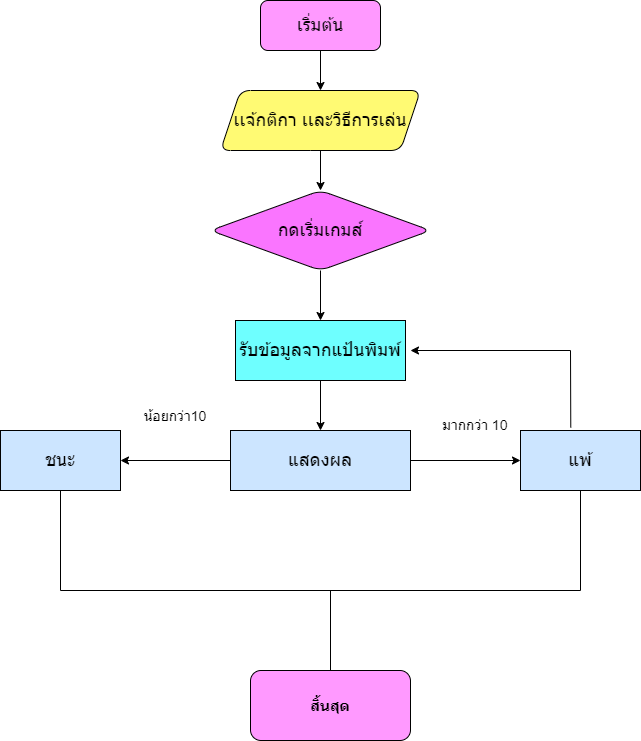

The diagram above was exported from draw.io. Its source (the exported page's mxGraphModel, read from the mxfile embedded in the PNG):
<mxGraphModel dx="1578" dy="804" grid="1" gridSize="10" guides="1" tooltips="1" connect="1" arrows="1" fold="1" page="1" pageScale="1" pageWidth="827" pageHeight="1169" math="0" shadow="0">
  <root>
    <mxCell id="0" />
    <mxCell id="1" parent="0" />
    <mxCell id="ieZYi29dR5ZBG11HQ0zJ-7" value="" style="edgeStyle=orthogonalEdgeStyle;rounded=0;orthogonalLoop=1;jettySize=auto;html=1;fontSize=18;" edge="1" parent="1" source="ieZYi29dR5ZBG11HQ0zJ-1" target="ieZYi29dR5ZBG11HQ0zJ-6">
      <mxGeometry relative="1" as="geometry" />
    </mxCell>
    <mxCell id="ieZYi29dR5ZBG11HQ0zJ-1" value="&lt;font style=&quot;font-size: 18px;&quot;&gt;เริ่มต้น&lt;/font&gt;" style="rounded=1;whiteSpace=wrap;html=1;fillColor=#FF99FF;" vertex="1" parent="1">
      <mxGeometry x="490" y="40" width="120" height="50" as="geometry" />
    </mxCell>
    <mxCell id="ieZYi29dR5ZBG11HQ0zJ-2" style="edgeStyle=orthogonalEdgeStyle;rounded=0;orthogonalLoop=1;jettySize=auto;html=1;exitX=0.5;exitY=1;exitDx=0;exitDy=0;fontSize=18;" edge="1" parent="1" source="ieZYi29dR5ZBG11HQ0zJ-1" target="ieZYi29dR5ZBG11HQ0zJ-1">
      <mxGeometry relative="1" as="geometry" />
    </mxCell>
    <mxCell id="ieZYi29dR5ZBG11HQ0zJ-10" value="" style="edgeStyle=orthogonalEdgeStyle;rounded=0;orthogonalLoop=1;jettySize=auto;html=1;fontSize=18;" edge="1" parent="1" source="ieZYi29dR5ZBG11HQ0zJ-6" target="ieZYi29dR5ZBG11HQ0zJ-9">
      <mxGeometry relative="1" as="geometry" />
    </mxCell>
    <mxCell id="ieZYi29dR5ZBG11HQ0zJ-6" value="&lt;font style=&quot;font-size: 18px;&quot;&gt;เเจ้กติกา เเละวิธีการเล่น&lt;/font&gt;" style="shape=parallelogram;perimeter=parallelogramPerimeter;whiteSpace=wrap;html=1;fixedSize=1;fillColor=#FFFA73;rounded=1;" vertex="1" parent="1">
      <mxGeometry x="450" y="130" width="200" height="60" as="geometry" />
    </mxCell>
    <mxCell id="ieZYi29dR5ZBG11HQ0zJ-22" value="" style="edgeStyle=orthogonalEdgeStyle;rounded=0;orthogonalLoop=1;jettySize=auto;html=1;fontSize=18;" edge="1" parent="1" source="ieZYi29dR5ZBG11HQ0zJ-9" target="ieZYi29dR5ZBG11HQ0zJ-16">
      <mxGeometry relative="1" as="geometry" />
    </mxCell>
    <mxCell id="ieZYi29dR5ZBG11HQ0zJ-9" value="&lt;font style=&quot;font-size: 18px;&quot;&gt;กดเริ่มเกมส์&lt;/font&gt;" style="rhombus;whiteSpace=wrap;html=1;fillColor=#FA75FF;rounded=1;" vertex="1" parent="1">
      <mxGeometry x="440" y="230" width="220" height="80" as="geometry" />
    </mxCell>
    <mxCell id="ieZYi29dR5ZBG11HQ0zJ-21" value="" style="edgeStyle=orthogonalEdgeStyle;rounded=0;orthogonalLoop=1;jettySize=auto;html=1;fontSize=18;" edge="1" parent="1" source="ieZYi29dR5ZBG11HQ0zJ-16" target="ieZYi29dR5ZBG11HQ0zJ-20">
      <mxGeometry relative="1" as="geometry" />
    </mxCell>
    <mxCell id="ieZYi29dR5ZBG11HQ0zJ-16" value="รับข้อมูลจากแป้นพิมพ์" style="rounded=0;whiteSpace=wrap;html=1;fontSize=18;fillColor=#6EFFFF;" vertex="1" parent="1">
      <mxGeometry x="465" y="360" width="170" height="60" as="geometry" />
    </mxCell>
    <mxCell id="ieZYi29dR5ZBG11HQ0zJ-24" value="" style="edgeStyle=orthogonalEdgeStyle;rounded=0;orthogonalLoop=1;jettySize=auto;html=1;fontSize=18;" edge="1" parent="1" source="ieZYi29dR5ZBG11HQ0zJ-20" target="ieZYi29dR5ZBG11HQ0zJ-23">
      <mxGeometry relative="1" as="geometry" />
    </mxCell>
    <mxCell id="ieZYi29dR5ZBG11HQ0zJ-26" value="" style="edgeStyle=orthogonalEdgeStyle;rounded=0;orthogonalLoop=1;jettySize=auto;html=1;fontSize=18;" edge="1" parent="1" source="ieZYi29dR5ZBG11HQ0zJ-20" target="ieZYi29dR5ZBG11HQ0zJ-25">
      <mxGeometry relative="1" as="geometry" />
    </mxCell>
    <mxCell id="ieZYi29dR5ZBG11HQ0zJ-20" value="แสดงผล" style="rounded=0;whiteSpace=wrap;html=1;fontSize=18;fillColor=#CCE5FF;" vertex="1" parent="1">
      <mxGeometry x="460" y="470" width="180" height="60" as="geometry" />
    </mxCell>
    <mxCell id="ieZYi29dR5ZBG11HQ0zJ-23" value="แพ้" style="rounded=0;whiteSpace=wrap;html=1;fontSize=18;fillColor=#CCE5FF;" vertex="1" parent="1">
      <mxGeometry x="750" y="470" width="120" height="60" as="geometry" />
    </mxCell>
    <mxCell id="ieZYi29dR5ZBG11HQ0zJ-25" value="ชนะ" style="rounded=0;whiteSpace=wrap;html=1;fontSize=18;fillColor=#CCE5FF;" vertex="1" parent="1">
      <mxGeometry x="230" y="470" width="120" height="60" as="geometry" />
    </mxCell>
    <mxCell id="ieZYi29dR5ZBG11HQ0zJ-31" value="" style="endArrow=classic;html=1;rounded=0;fontSize=18;exitX=0.419;exitY=-0.05;exitDx=0;exitDy=0;exitPerimeter=0;" edge="1" parent="1" source="ieZYi29dR5ZBG11HQ0zJ-23">
      <mxGeometry width="50" height="50" relative="1" as="geometry">
        <mxPoint x="800" y="460" as="sourcePoint" />
        <mxPoint x="640" y="390" as="targetPoint" />
        <Array as="points">
          <mxPoint x="800" y="390" />
        </Array>
      </mxGeometry>
    </mxCell>
    <mxCell id="ieZYi29dR5ZBG11HQ0zJ-32" value="" style="endArrow=none;html=1;rounded=0;fontSize=18;exitX=0.5;exitY=1;exitDx=0;exitDy=0;entryX=0.5;entryY=1;entryDx=0;entryDy=0;" edge="1" parent="1" source="ieZYi29dR5ZBG11HQ0zJ-25" target="ieZYi29dR5ZBG11HQ0zJ-23">
      <mxGeometry width="50" height="50" relative="1" as="geometry">
        <mxPoint x="460" y="390" as="sourcePoint" />
        <mxPoint x="510" y="340" as="targetPoint" />
        <Array as="points">
          <mxPoint x="290" y="630" />
          <mxPoint x="810" y="630" />
        </Array>
      </mxGeometry>
    </mxCell>
    <mxCell id="ieZYi29dR5ZBG11HQ0zJ-33" value="" style="endArrow=none;html=1;rounded=0;fontSize=18;" edge="1" parent="1">
      <mxGeometry width="50" height="50" relative="1" as="geometry">
        <mxPoint x="560" y="630" as="sourcePoint" />
        <mxPoint x="560" y="710" as="targetPoint" />
      </mxGeometry>
    </mxCell>
    <mxCell id="ieZYi29dR5ZBG11HQ0zJ-34" value="&lt;h5&gt;สิ้นสุด&lt;/h5&gt;" style="rounded=1;whiteSpace=wrap;html=1;fontSize=18;fillColor=#FF99FF;" vertex="1" parent="1">
      <mxGeometry x="480" y="710" width="160" height="70" as="geometry" />
    </mxCell>
    <mxCell id="ieZYi29dR5ZBG11HQ0zJ-35" value="&lt;font style=&quot;font-size: 14px;&quot;&gt;น้อยกว่า10&lt;/font&gt;" style="text;html=1;strokeColor=none;fillColor=none;align=center;verticalAlign=middle;whiteSpace=wrap;rounded=0;fontSize=18;" vertex="1" parent="1">
      <mxGeometry x="370" y="440" width="70" height="30" as="geometry" />
    </mxCell>
    <mxCell id="ieZYi29dR5ZBG11HQ0zJ-36" value="&lt;font style=&quot;font-size: 14px;&quot;&gt;มากกว่า 10&lt;/font&gt;" style="text;html=1;strokeColor=none;fillColor=none;align=center;verticalAlign=middle;whiteSpace=wrap;rounded=0;fontSize=14;" vertex="1" parent="1">
      <mxGeometry x="670" y="450" width="70" height="30" as="geometry" />
    </mxCell>
  </root>
</mxGraphModel>